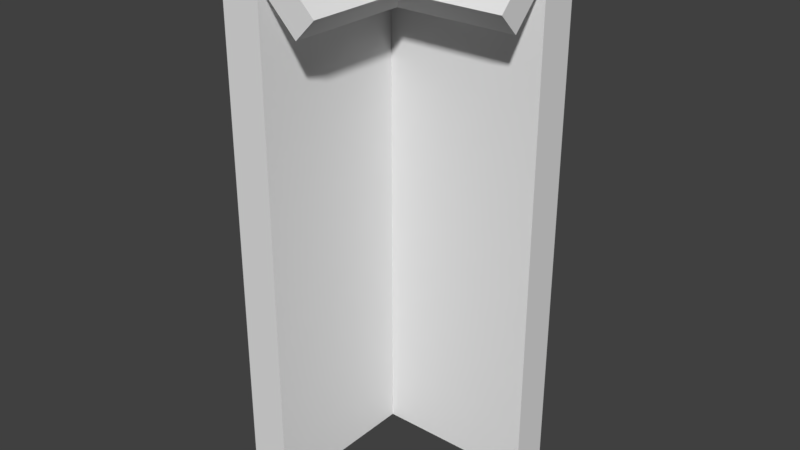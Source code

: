 # Source: A_WallTurn_1x1x2.5.blend  (saved by Blender 2.79.0; exported with 4.5.12 LTS)
import bpy
from mathutils import Matrix  # noqa: F401  (used for matrix-valued properties, if any)

bpy.ops.wm.read_factory_settings(use_empty=True)
scene = bpy.context.scene
scene.name = 'Scene'

# ---- collections
col_collection_1 = bpy.data.collections.new('Collection 1'); scene.collection.children.link(col_collection_1)

# ---- world
world_world = bpy.data.worlds.new('World'); scene.world = world_world
world_world.color = (0.05088, 0.05088, 0.05088)
world_world.use_sun_shadow = False
world_world.sun_shadow_jitter_overblur = 0.0
world_world.cycles.sampling_method = 'MANUAL'

# ---- meshes
me_cube = bpy.data.meshes.new('Cube')
me_cube.from_pydata([(0.2, -1.0, 2.3), (0.5, -1.0, 2.2), (0.4, -1.0, 2.1), (-4.371e-08, 2.384e-07, -0.2), (0.2, 2.384e-07, -0.2), (0.2, -1.0, -0.2), (-2.384e-07, -1.0, -0.2), (0.2, -1.788e-07, 2.5), (0.2, -1.0, 2.5), (-1.042e-14, -1.0, 2.5), (2.384e-07, -0.2, 2.5), (1.0, -0.2, 2.3), (1.0, -0.4, 2.1), (1.0, -0.5, 2.2), (1.0, 0.0, -0.2), (1.0, -0.2, -0.2), (1.192e-07, -0.2, -0.2), (1.0, -2.384e-07, 2.5), (1.0, -0.2, 2.5), (2.384e-07, 0.0, 2.5), (0.2, -0.2, 2.3), (0.4, -0.4, 2.1), (0.5, -0.5, 2.2), (0.2, -0.2, -0.2), (0.2, -0.2, 2.5)], [], [(5, 0, 8, 9, 6), (12, 13, 22, 21), (14, 17, 18, 11, 15), (17, 14, 4, 3, 19, 7), (13, 12, 11, 18), (21, 22, 1, 2), (17, 7, 24, 18), (18, 24, 22, 13), (10, 24, 7, 19), (10, 9, 8, 24), (22, 24, 8, 1), (1, 8, 0, 2), (0, 5, 23, 20), (11, 20, 23, 15), (12, 21, 20, 11), (21, 2, 0, 20), (16, 23, 5, 6), (4, 23, 16, 3), (15, 23, 4, 14), (9, 19, 3, 6)])
me_cube.use_remesh_preserve_volume = False
me_cube.use_remesh_preserve_attributes = False
me_cube.use_mirror_vertex_groups = False
me_cube.update()

# ---- objects
ob_wall1trun_1x1x2_5 = bpy.data.objects.new('Wall1Trun_1x1x2.5', me_cube)

# ---- transforms, parenting, visibility, modifiers, constraints
ob_wall1trun_1x1x2_5.location = (0.0, 0.0, 0.0)
ob_wall1trun_1x1x2_5.lock_rotations_4d = False
ob_wall1trun_1x1x2_5.empty_display_type = 'ARROWS'
ob_wall1trun_1x1x2_5.lineart.crease_threshold = 0.0

# ---- collection membership
col_collection_1.objects.link(ob_wall1trun_1x1x2_5)

# ---- scene / render settings (as saved in the file)
scene.frame_start = 1; scene.frame_end = 250; scene.frame_set(1)
scene.render.engine = 'BLENDER_EEVEE_NEXT'
scene.render.resolution_percentage = 50
scene.render.dither_intensity = 0.0
scene.cycles.use_denoising = False
scene.cycles.samples = 128
scene.cycles.sampling_pattern = 'TABULATED_SOBOL'
scene.cycles.use_adaptive_sampling = False
scene.cycles.use_light_tree = False
scene.cycles.blur_glossy = 0.0
scene.cycles.sample_clamp_indirect = 0.0
scene.view_settings.view_transform = 'Standard'
bpy.context.view_layer.update()

# ---- added for rendering (the .blend has no active camera and no usable light): camera, sun
cam_auto = bpy.data.cameras.new('AutoCamera')
cam_auto.lens = 50.0
cam_auto.sensor_width = 36.0
cam_auto.clip_end = 1000.0
ob_auto_camera = bpy.data.objects.new('AutoCamera', cam_auto)
scene.collection.objects.link(ob_auto_camera)
ob_auto_camera.location = (3.32004, -3.88405, 3.40603)
ob_auto_camera.rotation_euler = (1.09748, -7.21219e-08, 0.694738)
scene.camera = ob_auto_camera
light_auto_sun = bpy.data.lights.new('AutoSun', 'SUN')
light_auto_sun.energy = 3.0
light_auto_sun.angle = 0.0523599
ob_auto_sun = bpy.data.objects.new('AutoSun', light_auto_sun)
scene.collection.objects.link(ob_auto_sun)
ob_auto_sun.rotation_euler = (0.872665, 0.174533, 0.523599)
bpy.context.view_layer.update()
